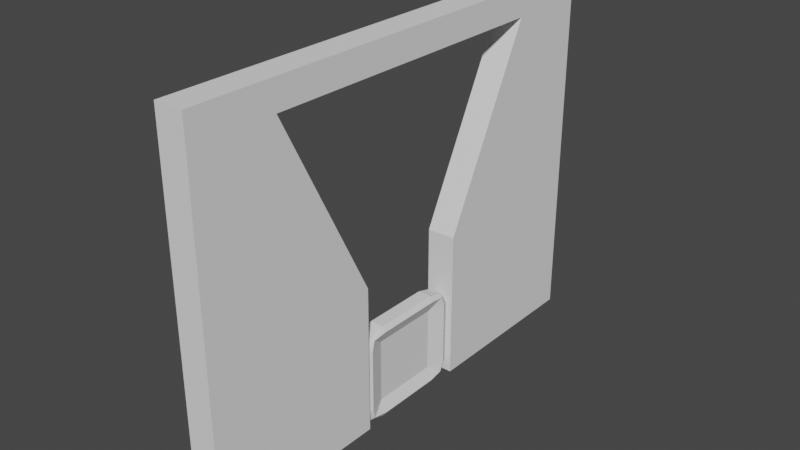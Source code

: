 # Source: ShootingRange.blend  (saved by Blender 3.6.13; exported with 4.5.12 LTS)
import bpy
from mathutils import Matrix  # noqa: F401  (used for matrix-valued properties, if any)

bpy.ops.wm.read_factory_settings(use_empty=True)
scene = bpy.context.scene
scene.name = 'Scene'

# ---- collections
col_collection = bpy.data.collections.new('Collection'); scene.collection.children.link(col_collection)

# ---- world
world_world = bpy.data.worlds.new('World'); scene.world = world_world
world_world.use_nodes = True; world_world.node_tree.nodes.clear()
_N = world_world.node_tree.nodes; _L = world_world.node_tree.links
n0 = _N.new('ShaderNodeOutputWorld'); n0.name = 'World Output'; n0.location = (300, 300)
n1 = _N.new('ShaderNodeBackground'); n1.name = 'Background'; n1.location = (10, 300)
n1.inputs[0].default_value = (0.05088, 0.05088, 0.05088, 1.0)
_L.new(n1.outputs[0], n0.inputs[0])
n0.is_active_output = True
world_world.color = (0.05088, 0.05088, 0.05088)
world_world.use_sun_shadow = False
world_world.sun_shadow_jitter_overblur = 0.0

# ---- meshes
me_cube_003 = bpy.data.meshes.new('Cube.003')
me_cube_003.from_pydata([(-1.0, -2.078, -10.69), (-1.0, -2.078, -8.695), (-1.0, -0.07778, -10.69), (-1.0, -0.07778, -8.695), (1.0, -2.078, -10.69), (1.0, -2.078, -8.695), (1.0, -0.07778, -10.69), (1.0, -0.07778, -8.695), (-1.0, -2.078, 5.364), (-1.0, -0.07778, 5.364), (1.0, -0.07778, 5.364), (1.0, -2.078, 5.364), (-1.0, 2.194, -8.695), (-1.0, 2.194, -10.69), (1.0, 2.194, -10.69), (1.0, 2.194, -8.695), (-1.0, -2.078, 14.44), (-1.0, -0.07778, 14.44), (1.0, -0.07778, 14.44), (1.0, -2.078, 14.44), (-1.0, 2.194, 0.3805), (-1.0, 2.194, -1.619), (1.0, 2.194, -1.619), (1.0, 2.194, 0.3805), (-1.0, -2.078, 16.54), (-1.0, -0.07778, 16.54), (1.0, -0.07778, 16.54), (1.0, -2.078, 16.54), (1.0, 3.679, 14.44), (-1.0, 3.68, 14.44), (1.0, 3.68, 14.44), (-1.0, 3.68, 16.54), (1.0, 3.679, 16.54), (1.0, 3.68, 16.54), (1.0, 3.68, 14.44), (1.0, 3.68, 16.54), (-1.0, 3.679, 16.54), (-1.0, 3.679, 14.44), (-1.0, -2.078, 5.364), (-1.0, -2.078, 14.44), (-1.0, -0.07778, 5.364), (-1.0, -0.07778, 14.44)], [], [(0, 1, 3, 2), (6, 7, 5, 4), (4, 5, 1, 0), (2, 6, 4, 0), (3, 1, 8, 9), (10, 9, 17, 18), (1, 5, 11, 8), (5, 7, 10, 11), (6, 2, 13, 14), (9, 10, 18, 17), (10, 7, 15), (9, 12, 3), (7, 6, 14, 15), (2, 3, 12, 13), (16, 19, 27, 24), (23, 22, 21, 20, 17, 18), (12, 9, 17, 20), (11, 10, 18, 19), (14, 13, 21, 22), (10, 15, 23, 18), (8, 11, 19, 16), (17, 9, 40, 41), (26, 25, 24, 27), (34, 30, 18, 17, 37, 28), (37, 29, 34, 28), (19, 18, 26, 27), (17, 16, 24, 25), (35, 33, 30, 34), (34, 29, 31, 35), (36, 25, 26, 33, 35, 32), (32, 35, 31, 36), (17, 25, 36, 37), (31, 29, 37, 36), (26, 18, 30, 33), (36, 32, 28, 37), (35, 34, 28, 32), (40, 38, 39, 41), (8, 16, 39, 38), (16, 17, 41, 39), (9, 8, 38, 40)])
_uv = me_cube_003.uv_layers.new(name='UVMap')
_uv.uv.foreach_set('vector', [0.375, 0.0, 0.625, 0.0, 0.625, 0.25, 0.375, 0.25, 0.375, 0.5, 0.625, 0.5, 0.625, 0.75, 0.375, 0.75, 0.375, 0.75, 0.625, 0.75, 0.625, 1.0, 0.375, 1.0, 0.125, 0.5, 0.375, 0.5, 0.375, 0.75, 0.125, 0.75, 0.625, 0.25, 0.625, 0.0, 0.625, 0.0, 0.625, 0.25, 0.625, 0.5, 0.875, 0.5, 0.875, 0.5, 0.625, 0.5, 0.625, 1.0, 0.625, 0.75, 0.625, 0.75, 0.625, 1.0, 0.625, 0.75, 0.625, 0.5, 0.625, 0.5, 0.625, 0.75, 0.375, 0.5, 0.125, 0.5, 0.125, 0.5, 0.375, 0.5, 0.875, 0.5, 0.625, 0.5, 0.625, 0.5, 0.875, 0.5, 0.625, 0.5, 0.625, 0.5, 0.625, 0.5, 0.625, 0.25, 0.625, 0.25, 0.625, 0.25, 0.625, 0.5, 0.375, 0.5, 0.375, 0.5, 0.625, 0.5, 0.375, 0.25, 0.625, 0.25, 0.625, 0.25, 0.375, 0.25, 0.625, 1.0, 0.625, 0.75, 0.625, 0.75, 0.625, 1.0, 0.625, 0.5, 0.375, 0.5, 0.375, 0.25, 0.625, 0.25, 0.625, 0.25, 0.625, 0.5, 0.625, 0.25, 0.625, 0.25, 0.625, 0.25, 0.625, 0.25, 0.625, 0.75, 0.625, 0.5, 0.625, 0.5, 0.625, 0.75, 0.375, 0.5, 0.125, 0.5, 0.125, 0.5, 0.375, 0.5, 0.625, 0.5, 0.625, 0.5, 0.625, 0.5, 0.625, 0.5, 0.625, 1.0, 0.625, 0.75, 0.625, 0.75, 0.625, 1.0, 0.875, 0.5, 0.875, 0.5, 0.875, 0.5, 0.875, 0.5, 0.625, 0.5, 0.875, 0.5, 0.875, 0.75, 0.625, 0.75, 0.625, 0.5, 0.625, 0.5, 0.625, 0.5, 0.875, 0.5, 0.875, 0.5, 0.625, 0.5, 0.875, 0.5, 0.875, 0.5, 0.625, 0.5, 0.625, 0.5, 0.625, 0.75, 0.625, 0.5, 0.625, 0.5, 0.625, 0.75, 0.625, 0.25, 0.625, 0.0, 0.625, 0.0, 0.625, 0.25, 0.625, 0.5, 0.625, 0.5, 0.625, 0.5, 0.625, 0.5, 0.625, 0.5, 0.875, 0.5, 0.875, 0.5, 0.625, 0.5, 0.875, 0.5, 0.875, 0.5, 0.625, 0.5, 0.625, 0.5, 0.625, 0.5, 0.625, 0.5, 0.625, 0.5, 0.625, 0.5, 0.875, 0.5, 0.875, 0.5, 0.625, 0.25, 0.625, 0.25, 0.625, 0.25, 0.625, 0.25, 0.625, 0.25, 0.625, 0.25, 0.625, 0.25, 0.625, 0.25, 0.625, 0.5, 0.625, 0.5, 0.625, 0.5, 0.625, 0.5, 0.625, 0.5, 0.875, 0.5, 0.875, 0.5, 0.625, 0.5, 0.625, 0.25, 0.625, 0.25, 0.625, 0.25, 0.625, 0.25, 0.625, 0.25, 0.625, 0.0, 0.625, 0.0, 0.625, 0.25, 0.625, 1.0, 0.625, 1.0, 0.625, 1.0, 0.625, 1.0, 0.625, 0.0, 0.625, 0.25, 0.625, 0.25, 0.625, 0.0, 0.625, 0.25, 0.625, 0.0, 0.625, 0.0, 0.625, 0.25])
me_cube_003.update()
me_cube_004 = bpy.data.meshes.new('Cube.004')
me_cube_004.from_pydata([(-1.0, -2.078, -10.69), (-1.0, -2.078, -8.695), (-1.0, -0.07778, -10.69), (-1.0, -0.07778, -8.695), (1.0, -2.078, -10.69), (1.0, -2.078, -8.695), (1.0, -0.07778, -10.69), (1.0, -0.07778, -8.695), (-1.0, -2.078, 5.364), (-1.0, -0.07778, 5.364), (1.0, -0.07778, 5.364), (1.0, -2.078, 5.364), (-1.0, 2.194, -8.695), (-1.0, 2.194, -10.69), (1.0, 2.194, -10.69), (1.0, 2.194, -8.695), (-1.0, -2.078, 14.44), (-1.0, -0.07778, 14.44), (1.0, -0.07778, 14.44), (1.0, -2.078, 14.44), (-1.0, 2.194, 0.3805), (-1.0, 2.194, -1.619), (1.0, 2.194, -1.619), (1.0, 2.194, 0.3805), (-1.0, -2.078, 16.54), (-1.0, 3.547, 14.44), (-1.0, -0.07778, 16.54), (1.0, 3.547, 14.44), (1.0, -0.07778, 16.54), (1.0, -2.078, 16.54), (1.0, 3.547, 16.54), (-1.0, 3.547, 14.44), (-1.0, 3.547, 16.54), (1.0, 3.547, 14.44), (-1.0, 3.547, 16.54), (-1.0, 3.547, 14.44), (-1.0, 3.547, 16.54), (1.0, 3.547, 16.54), (1.0, 3.547, 16.54), (1.0, 3.547, 14.44), (-1.0, 3.547, 14.44), (-1.0, 3.547, 14.44), (1.0, 3.547, 14.44), (-1.0, 3.547, 16.54), (1.0, 3.547, 16.54), (-1.0, 3.547, 16.54), (-1.0, 3.547, 14.44), (-0.9999, 3.547, 14.44), (0.9999, 3.547, 16.54), (-1.0, 3.547, 14.44), (-1.0, 3.547, 14.44), (-0.9999, 3.547, 14.44), (0.9999, 3.547, 16.54)], [], [(0, 1, 3, 2), (6, 7, 5, 4), (4, 5, 1, 0), (2, 6, 4, 0), (3, 1, 8, 9), (10, 9, 17, 18), (1, 5, 11, 8), (5, 7, 10, 11), (6, 2, 13, 14), (9, 10, 18, 17), (10, 7, 15), (9, 12, 3), (7, 6, 14, 15), (2, 3, 12, 13), (19, 18, 28, 29), (23, 22, 21, 20, 17, 18), (12, 9, 17, 20), (11, 10, 18, 19), (14, 13, 21, 22), (10, 15, 23, 18), (8, 11, 19, 16), (9, 8, 16, 17), (28, 26, 24, 29), (17, 16, 24, 26), (16, 19, 29, 24), (45, 26, 28, 37, 44, 30, 48, 36), (48, 30, 52), (30, 44, 43, 36, 48, 52), (36, 43, 34, 45), (37, 33, 42, 44), (28, 18, 33, 37), (17, 26, 45, 46), (33, 18, 17, 46, 35, 47, 27, 42), (51, 35, 49, 41, 42, 27, 47), (31, 40, 50, 49, 35, 46), (35, 51, 47), (49, 50, 40, 41), (36, 35, 46, 45), (25, 32, 38, 39), (32, 25, 41, 43), (35, 36, 43, 41, 49)])
_uv = me_cube_004.uv_layers.new(name='UVMap')
_uv.uv.foreach_set('vector', [0.375, 0.0, 0.625, 0.0, 0.625, 0.25, 0.375, 0.25, 0.375, 0.5, 0.625, 0.5, 0.625, 0.75, 0.375, 0.75, 0.375, 0.75, 0.625, 0.75, 0.625, 1.0, 0.375, 1.0, 0.125, 0.5, 0.375, 0.5, 0.375, 0.75, 0.125, 0.75, 0.625, 0.25, 0.625, 0.0, 0.625, 0.0, 0.625, 0.25, 0.625, 0.5, 0.875, 0.5, 0.875, 0.5, 0.625, 0.5, 0.625, 1.0, 0.625, 0.75, 0.625, 0.75, 0.625, 1.0, 0.625, 0.75, 0.625, 0.5, 0.625, 0.5, 0.625, 0.75, 0.375, 0.5, 0.125, 0.5, 0.125, 0.5, 0.375, 0.5, 0.875, 0.5, 0.625, 0.5, 0.625, 0.5, 0.875, 0.5, 0.625, 0.5, 0.625, 0.5, 0.625, 0.5, 0.625, 0.25, 0.625, 0.25, 0.625, 0.25, 0.625, 0.5, 0.375, 0.5, 0.375, 0.5, 0.625, 0.5, 0.375, 0.25, 0.625, 0.25, 0.625, 0.25, 0.375, 0.25, 0.625, 0.75, 0.625, 0.5, 0.625, 0.5, 0.625, 0.75, 0.625, 0.5, 0.375, 0.5, 0.375, 0.25, 0.625, 0.25, 0.625, 0.25, 0.625, 0.5, 0.625, 0.25, 0.625, 0.25, 0.625, 0.25, 0.625, 0.25, 0.625, 0.75, 0.625, 0.5, 0.625, 0.5, 0.625, 0.75, 0.375, 0.5, 0.125, 0.5, 0.125, 0.5, 0.375, 0.5, 0.625, 0.5, 0.625, 0.5, 0.625, 0.5, 0.625, 0.5, 0.625, 1.0, 0.625, 0.75, 0.625, 0.75, 0.625, 1.0, 0.625, 0.25, 0.625, 0.0, 0.625, 0.0, 0.625, 0.25, 0.625, 0.5, 0.875, 0.5, 0.875, 0.75, 0.625, 0.75, 0.625, 0.25, 0.625, 0.0, 0.625, 0.0, 0.625, 0.25, 0.625, 1.0, 0.625, 0.75, 0.625, 0.75, 0.625, 1.0, 0.875, 0.5, 0.875, 0.5, 0.625, 0.5, 0.625, 0.5, 0.625, 0.5, 0.625, 0.5, 0.625, 0.5, 0.875, 0.5, 0.625, 0.5, 0.625, 0.5, 0.625, 0.5, 0.625, 0.5, 0.625, 0.5, 0.875, 0.5, 0.875, 0.5, 0.625, 0.5, 0.625, 0.5, 0.875, 0.5, 0.875, 0.5, 0.875, 0.5, 0.875, 0.5, 0.625, 0.5, 0.625, 0.5, 0.625, 0.5, 0.625, 0.5, 0.625, 0.5, 0.625, 0.5, 0.625, 0.5, 0.625, 0.5, 0.625, 0.25, 0.625, 0.25, 0.625, 0.25, 0.625, 0.25, 0.625, 0.5, 0.625, 0.5, 0.875, 0.5, 0.875, 0.5, 0.875, 0.5, 0.875, 0.5, 0.625, 0.5, 0.625, 0.5, 0.875, 0.5, 0.875, 0.5, 0.875, 0.5, 0.875, 0.5, 0.625, 0.5, 0.625, 0.5, 0.875, 0.5, 0.875, 0.5, 0.875, 0.5, 0.875, 0.5, 0.875, 0.5, 0.875, 0.5, 0.875, 0.5, 0.875, 0.5, 0.875, 0.5, 0.875, 0.5, 0.875, 0.5, 0.875, 0.5, 0.875, 0.5, 0.875, 0.5, 0.625, 0.5, 0.625, 0.5, 0.625, 0.5, 0.625, 0.5, 0.875, 0.5, 0.875, 0.5, 0.625, 0.5, 0.625, 0.5, 0.625, 0.25, 0.625, 0.25, 0.625, 0.25, 0.625, 0.25, 0.625, 0.25, 0.625, 0.25, 0.625, 0.25, 0.625, 0.25, 0.625, 0.25])
me_cube_004.update()
me_cube_005 = bpy.data.meshes.new('Cube.005')
me_cube_005.from_pydata([(-0.58, -0.58, -1.0), (-0.58, -1.0, -0.58), (-1.0, -0.58, -0.58), (-0.58, -0.877, -0.877), (-0.8225, -0.8225, -0.8225), (-0.877, -0.877, -0.58), (-0.877, -0.58, -0.877), (-0.58, -1.0, 0.947), (-0.58, -0.58, 1.367), (-1.0, -0.58, 0.947), (-0.58, -0.877, 1.244), (-0.8225, -0.8225, 1.189), (-0.877, -0.58, 1.244), (-0.877, -0.877, 0.947), (-0.58, 0.58, -1.0), (-1.0, 0.58, -0.58), (-0.58, 1.0, -0.58), (-0.877, 0.58, -0.877), (-0.8225, 0.8225, -0.8225), (-0.877, 0.877, -0.58), (-0.58, 0.877, -0.877), (-0.58, 0.58, 1.367), (-0.58, 1.0, 0.947), (-1.0, 0.58, 0.947), (-0.58, 0.877, 1.244), (-0.8225, 0.8225, 1.189), (-0.877, 0.877, 0.947), (-0.877, 0.58, 1.244), (0.58, -0.58, -1.0), (0.392, -0.58, -0.58), (0.58, -1.0, -0.58), (0.877, -0.58, -0.877), (0.8225, -0.8225, -0.8225), (0.877, -0.877, -0.58), (0.58, -0.877, -0.877), (0.58, -0.58, 1.367), (0.58, -1.0, 0.947), (0.392, -0.58, 0.947), (0.58, -0.877, 1.244), (0.8225, -0.8225, 1.189), (0.877, -0.877, 0.947), (0.877, -0.58, 1.244), (0.58, 0.58, -1.0), (0.58, 1.0, -0.58), (0.392, 0.58, -0.58), (0.58, 0.877, -0.877), (0.8225, 0.8225, -0.8225), (0.877, 0.877, -0.58), (0.877, 0.58, -0.877), (0.58, 0.58, 1.367), (0.392, 0.58, 0.947), (0.58, 1.0, 0.947), (0.877, 0.58, 1.244), (0.8225, 0.8225, 1.189), (0.877, 0.877, 0.947), (0.58, 0.877, 1.244), (-0.9388, -0.5358, -0.5218), (-0.9388, 0.5358, -0.5218), (-0.9388, -0.5358, 0.8888), (-0.9388, 0.5358, 0.8888)], [], [(30, 36, 7, 1), (44, 50, 37, 29), (49, 21, 8, 35), (2, 9, 58, 56), (16, 22, 51, 43), (0, 3, 4, 6), (1, 5, 4, 3), (2, 6, 4, 5), (7, 10, 11, 13), (8, 12, 11, 10), (9, 13, 11, 12), (14, 17, 18, 20), (15, 19, 18, 17), (16, 20, 18, 19), (21, 24, 25, 27), (22, 26, 25, 24), (23, 27, 25, 26), (28, 31, 32, 34), (29, 33, 32, 31), (30, 34, 32, 33), (35, 38, 39, 41), (36, 40, 39, 38), (37, 41, 39, 40), (42, 45, 46, 48), (43, 47, 46, 45), (44, 48, 46, 47), (49, 52, 53, 55), (50, 54, 53, 52), (51, 55, 53, 54), (14, 0, 6, 17), (17, 6, 2, 15), (1, 7, 13, 5), (5, 13, 9, 2), (8, 21, 27, 12), (12, 27, 23, 9), (22, 16, 19, 26), (26, 19, 15, 23), (42, 14, 20, 45), (45, 20, 16, 43), (21, 49, 55, 24), (24, 55, 51, 22), (50, 44, 47, 54), (54, 47, 43, 51), (28, 42, 48, 31), (31, 48, 44, 29), (49, 35, 41, 52), (52, 41, 37, 50), (36, 30, 33, 40), (40, 33, 29, 37), (0, 28, 34, 3), (3, 34, 30, 1), (35, 8, 10, 38), (38, 10, 7, 36), (14, 42, 28, 0), (56, 58, 59, 57), (9, 23, 59, 58), (15, 2, 56, 57), (23, 15, 57, 59)])
_uv = me_cube_005.uv_layers.new(name='UVMap')
_uv.uv.foreach_set('vector', [0.4194, 0.8025, 0.5806, 0.8025, 0.5806, 0.9475, 0.4194, 0.9475, 0.4194, 0.5525, 0.5806, 0.5525, 0.5806, 0.6975, 0.4194, 0.6975, 0.6775, 0.5525, 0.8225, 0.5525, 0.8225, 0.6975, 0.6775, 0.6975, 0.4194, 0.0525, 0.5806, 0.0525, 0.5806, 0.0525, 0.4194, 0.0525, 0.4194, 0.3025, 0.5806, 0.3025, 0.5806, 0.4475, 0.4194, 0.4475, 0.1775, 0.6975, 0.1775, 0.75, 0.1472, 0.75, 0.125, 0.6975, 0.4194, 0.9475, 0.4194, 1.0, 0.3937, 1.0, 0.375, 0.9475, 0.4194, 0.0525, 0.375, 0.0525, 0.375, 0.02219, 0.4194, 0.0, 0.5806, 0.9475, 0.625, 0.9475, 0.625, 0.9778, 0.5806, 1.0, 0.8225, 0.6975, 0.875, 0.6975, 0.875, 0.7278, 0.8225, 0.75, 0.5806, 0.0525, 0.5806, 0.0, 0.6063, 0.0, 0.625, 0.0525, 0.1775, 0.5525, 0.125, 0.5525, 0.125, 0.5222, 0.1775, 0.5, 0.4194, 0.1975, 0.4194, 0.25, 0.3937, 0.25, 0.375, 0.1975, 0.4194, 0.3025, 0.375, 0.3025, 0.375, 0.2722, 0.4194, 0.25, 0.8225, 0.5525, 0.8225, 0.5, 0.8528, 0.5, 0.875, 0.5525, 0.5806, 0.3025, 0.5806, 0.25, 0.6063, 0.25, 0.625, 0.3025, 0.5806, 0.1975, 0.625, 0.1975, 0.625, 0.2278, 0.5806, 0.25, 0.3225, 0.6975, 0.375, 0.6975, 0.3812, 0.75, 0.3225, 0.75, 0.4194, 0.6975, 0.4194, 0.75, 0.3812, 0.75, 0.375, 0.6975, 0.4194, 0.8025, 0.375, 0.8025, 0.3812, 0.75, 0.4194, 0.75, 0.6775, 0.6975, 0.6775, 0.75, 0.6261, 0.7426, 0.625, 0.6975, 0.5806, 0.8025, 0.5806, 0.75, 0.6261, 0.7426, 0.625, 0.8025, 0.5806, 0.6975, 0.625, 0.6975, 0.6261, 0.7426, 0.5806, 0.75, 0.3225, 0.5525, 0.3225, 0.5, 0.3739, 0.5074, 0.375, 0.5525, 0.4194, 0.4475, 0.4194, 0.5, 0.3739, 0.5074, 0.375, 0.4475, 0.4194, 0.5525, 0.375, 0.5525, 0.3739, 0.5074, 0.4194, 0.5, 0.6775, 0.5525, 0.625, 0.5525, 0.6188, 0.5, 0.6775, 0.5, 0.5806, 0.5525, 0.5806, 0.5, 0.6188, 0.5, 0.625, 0.5525, 0.5806, 0.4475, 0.625, 0.4475, 0.6188, 0.5, 0.5806, 0.5, 0.1775, 0.5525, 0.1775, 0.6975, 0.125, 0.6975, 0.125, 0.5525, 0.375, 0.1975, 0.375, 0.0525, 0.4194, 0.0525, 0.4194, 0.1975, 0.4194, 0.9475, 0.5806, 0.9475, 0.5806, 1.0, 0.4194, 1.0, 0.4194, 0.0, 0.5806, 0.0, 0.5806, 0.0525, 0.4194, 0.0525, 0.8225, 0.6975, 0.8225, 0.5525, 0.875, 0.5525, 0.875, 0.6975, 0.625, 0.0525, 0.625, 0.1975, 0.5806, 0.1975, 0.5806, 0.0525, 0.5806, 0.3025, 0.4194, 0.3025, 0.4194, 0.25, 0.5806, 0.25, 0.5806, 0.25, 0.4194, 0.25, 0.4194, 0.1975, 0.5806, 0.1975, 0.3225, 0.5525, 0.1775, 0.5525, 0.1775, 0.5, 0.3225, 0.5, 0.375, 0.4475, 0.375, 0.3025, 0.4194, 0.3025, 0.4194, 0.4475, 0.8225, 0.5525, 0.6775, 0.5525, 0.6775, 0.5, 0.8225, 0.5, 0.625, 0.3025, 0.625, 0.4475, 0.5806, 0.4475, 0.5806, 0.3025, 0.5806, 0.5525, 0.4194, 0.5525, 0.4194, 0.5, 0.5806, 0.5, 0.5806, 0.5, 0.4194, 0.5, 0.4194, 0.4475, 0.5806, 0.4475, 0.3225, 0.6975, 0.3225, 0.5525, 0.375, 0.5525, 0.375, 0.6975, 0.375, 0.6975, 0.375, 0.5525, 0.4194, 0.5525, 0.4194, 0.6975, 0.6775, 0.5525, 0.6775, 0.6975, 0.625, 0.6975, 0.625, 0.5525, 0.625, 0.5525, 0.625, 0.6975, 0.5806, 0.6975, 0.5806, 0.5525, 0.5806, 0.8025, 0.4194, 0.8025, 0.4194, 0.75, 0.5806, 0.75, 0.5806, 0.75, 0.4194, 0.75, 0.4194, 0.6975, 0.5806, 0.6975, 0.1775, 0.6975, 0.3225, 0.6975, 0.3225, 0.75, 0.1775, 0.75, 0.375, 0.9475, 0.375, 0.8025, 0.4194, 0.8025, 0.4194, 0.9475, 0.6775, 0.6975, 0.8225, 0.6975, 0.8225, 0.75, 0.6775, 0.75, 0.625, 0.8025, 0.625, 0.9475, 0.5806, 0.9475, 0.5806, 0.8025, 0.1775, 0.5525, 0.3225, 0.5525, 0.3225, 0.6975, 0.1775, 0.6975, 0.4194, 0.0525, 0.5806, 0.0525, 0.5806, 0.1975, 0.4194, 0.1975, 0.5806, 0.0525, 0.5806, 0.1975, 0.5806, 0.1975, 0.5806, 0.0525, 0.4194, 0.1975, 0.4194, 0.0525, 0.4194, 0.0525, 0.4194, 0.1975, 0.5806, 0.1975, 0.4194, 0.1975, 0.4194, 0.1975, 0.5806, 0.1975])
me_cube_005.update()

# ---- objects
ob_cube_001 = bpy.data.objects.new('Cube.001', me_cube_003)
ob_cube_002 = bpy.data.objects.new('Cube.002', me_cube_004)
ob_cube_003 = bpy.data.objects.new('Cube.003', me_cube_005)

# ---- transforms, parenting, visibility, modifiers, constraints
ob_cube_001.location = (9.145, -1.676, 1.474)
ob_cube_001.scale = (0.1546, 0.455, 0.1447)
ob_cube_002.location = (9.145, 1.613, 1.474)
ob_cube_002.rotation_euler = (0.0, -0.0, 3.142)
ob_cube_002.scale = (0.1546, 0.455, 0.1447)
ob_cube_003.location = (9.161, -0.03246, 0.348)
ob_cube_003.scale = (0.1254, 0.6363, 0.4483)

# ---- collection membership
col_collection.objects.link(ob_cube_001)
col_collection.objects.link(ob_cube_002)
col_collection.objects.link(ob_cube_003)

# ---- scene / render settings (as saved in the file)
scene.frame_start = 1; scene.frame_end = 250; scene.frame_set(1)
scene.render.engine = 'BLENDER_EEVEE_NEXT'
scene.cycles.sampling_pattern = 'TABULATED_SOBOL'
scene.view_settings.view_transform = 'Filmic'
bpy.context.view_layer.update()

# ---- added for rendering (the .blend has no active camera and no usable light): camera, sun
cam_auto = bpy.data.cameras.new('AutoCamera')
cam_auto.lens = 50.0
cam_auto.sensor_width = 36.0
cam_auto.clip_end = 1000.0
ob_auto_camera = bpy.data.objects.new('AutoCamera', cam_auto)
scene.collection.objects.link(ob_auto_camera)
ob_auto_camera.location = (15.188, -7.28338, 6.71813)
ob_auto_camera.rotation_euler = (1.09748, -7.21219e-08, 0.694738)
scene.camera = ob_auto_camera
light_auto_sun = bpy.data.lights.new('AutoSun', 'SUN')
light_auto_sun.energy = 3.0
light_auto_sun.angle = 0.0523599
ob_auto_sun = bpy.data.objects.new('AutoSun', light_auto_sun)
scene.collection.objects.link(ob_auto_sun)
ob_auto_sun.rotation_euler = (0.872665, 0.174533, 0.523599)
bpy.context.view_layer.update()

